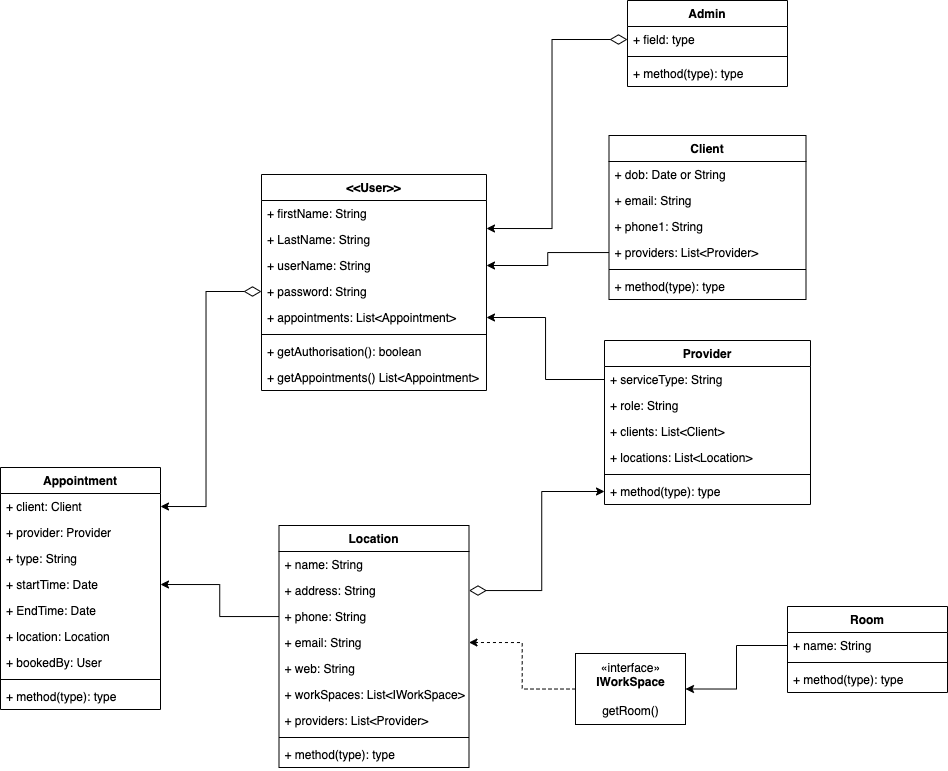

The diagram above was exported from draw.io. Its source (the exported page's mxGraphModel, read from the mxfile embedded in the PNG):
<mxGraphModel dx="1301" dy="948" grid="0" gridSize="10" guides="1" tooltips="1" connect="1" arrows="1" fold="1" page="0" pageScale="1" pageWidth="827" pageHeight="1169" background="#ffffff" math="0" shadow="0">
  <root>
    <mxCell id="WIyWlLk6GJQsqaUBKTNV-0" />
    <mxCell id="WIyWlLk6GJQsqaUBKTNV-1" parent="WIyWlLk6GJQsqaUBKTNV-0" />
    <mxCell id="ranvx-ftQULTVSPU04ak-0" value="Client" style="swimlane;fontStyle=1;align=center;verticalAlign=top;childLayout=stackLayout;horizontal=1;startSize=26;horizontalStack=0;resizeParent=1;resizeParentMax=0;resizeLast=0;collapsible=1;marginBottom=0;" parent="WIyWlLk6GJQsqaUBKTNV-1" vertex="1">
      <mxGeometry x="455.5" y="-238" width="197" height="164" as="geometry" />
    </mxCell>
    <mxCell id="ranvx-ftQULTVSPU04ak-5" value="+ dob: Date or String" style="text;strokeColor=none;fillColor=none;align=left;verticalAlign=top;spacingLeft=4;spacingRight=4;overflow=hidden;rotatable=0;points=[[0,0.5],[1,0.5]];portConstraint=eastwest;" parent="ranvx-ftQULTVSPU04ak-0" vertex="1">
      <mxGeometry y="26" width="197" height="26" as="geometry" />
    </mxCell>
    <mxCell id="ranvx-ftQULTVSPU04ak-6" value="+ email: String " style="text;strokeColor=none;fillColor=none;align=left;verticalAlign=top;spacingLeft=4;spacingRight=4;overflow=hidden;rotatable=0;points=[[0,0.5],[1,0.5]];portConstraint=eastwest;" parent="ranvx-ftQULTVSPU04ak-0" vertex="1">
      <mxGeometry y="52" width="197" height="26" as="geometry" />
    </mxCell>
    <mxCell id="ranvx-ftQULTVSPU04ak-7" value="+ phone1: String" style="text;strokeColor=none;fillColor=none;align=left;verticalAlign=top;spacingLeft=4;spacingRight=4;overflow=hidden;rotatable=0;points=[[0,0.5],[1,0.5]];portConstraint=eastwest;" parent="ranvx-ftQULTVSPU04ak-0" vertex="1">
      <mxGeometry y="78" width="197" height="26" as="geometry" />
    </mxCell>
    <mxCell id="DTFmj2FMbPxQNLOGYcHx-44" value="+ providers: List&lt;Provider&gt;" style="text;strokeColor=none;fillColor=none;align=left;verticalAlign=top;spacingLeft=4;spacingRight=4;overflow=hidden;rotatable=0;points=[[0,0.5],[1,0.5]];portConstraint=eastwest;" vertex="1" parent="ranvx-ftQULTVSPU04ak-0">
      <mxGeometry y="104" width="197" height="26" as="geometry" />
    </mxCell>
    <mxCell id="ranvx-ftQULTVSPU04ak-2" value="" style="line;strokeWidth=1;fillColor=none;align=left;verticalAlign=middle;spacingTop=-1;spacingLeft=3;spacingRight=3;rotatable=0;labelPosition=right;points=[];portConstraint=eastwest;" parent="ranvx-ftQULTVSPU04ak-0" vertex="1">
      <mxGeometry y="130" width="197" height="8" as="geometry" />
    </mxCell>
    <mxCell id="ranvx-ftQULTVSPU04ak-3" value="+ method(type): type" style="text;strokeColor=none;fillColor=none;align=left;verticalAlign=top;spacingLeft=4;spacingRight=4;overflow=hidden;rotatable=0;points=[[0,0.5],[1,0.5]];portConstraint=eastwest;" parent="ranvx-ftQULTVSPU04ak-0" vertex="1">
      <mxGeometry y="138" width="197" height="26" as="geometry" />
    </mxCell>
    <mxCell id="ranvx-ftQULTVSPU04ak-10" value="Appointment" style="swimlane;fontStyle=1;align=center;verticalAlign=top;childLayout=stackLayout;horizontal=1;startSize=26;horizontalStack=0;resizeParent=1;resizeParentMax=0;resizeLast=0;collapsible=1;marginBottom=0;" parent="WIyWlLk6GJQsqaUBKTNV-1" vertex="1">
      <mxGeometry x="-153" y="94" width="160" height="242" as="geometry" />
    </mxCell>
    <mxCell id="ranvx-ftQULTVSPU04ak-11" value="+ client: Client" style="text;strokeColor=none;fillColor=none;align=left;verticalAlign=top;spacingLeft=4;spacingRight=4;overflow=hidden;rotatable=0;points=[[0,0.5],[1,0.5]];portConstraint=eastwest;" parent="ranvx-ftQULTVSPU04ak-10" vertex="1">
      <mxGeometry y="26" width="160" height="26" as="geometry" />
    </mxCell>
    <mxCell id="DTFmj2FMbPxQNLOGYcHx-35" value="+ provider: Provider" style="text;strokeColor=none;fillColor=none;align=left;verticalAlign=top;spacingLeft=4;spacingRight=4;overflow=hidden;rotatable=0;points=[[0,0.5],[1,0.5]];portConstraint=eastwest;" vertex="1" parent="ranvx-ftQULTVSPU04ak-10">
      <mxGeometry y="52" width="160" height="26" as="geometry" />
    </mxCell>
    <mxCell id="ranvx-ftQULTVSPU04ak-14" value="+ type: String" style="text;strokeColor=none;fillColor=none;align=left;verticalAlign=top;spacingLeft=4;spacingRight=4;overflow=hidden;rotatable=0;points=[[0,0.5],[1,0.5]];portConstraint=eastwest;" parent="ranvx-ftQULTVSPU04ak-10" vertex="1">
      <mxGeometry y="78" width="160" height="26" as="geometry" />
    </mxCell>
    <mxCell id="ranvx-ftQULTVSPU04ak-15" value="+ startTime: Date" style="text;strokeColor=none;fillColor=none;align=left;verticalAlign=top;spacingLeft=4;spacingRight=4;overflow=hidden;rotatable=0;points=[[0,0.5],[1,0.5]];portConstraint=eastwest;" parent="ranvx-ftQULTVSPU04ak-10" vertex="1">
      <mxGeometry y="104" width="160" height="26" as="geometry" />
    </mxCell>
    <mxCell id="ranvx-ftQULTVSPU04ak-16" value="+ EndTime: Date" style="text;strokeColor=none;fillColor=none;align=left;verticalAlign=top;spacingLeft=4;spacingRight=4;overflow=hidden;rotatable=0;points=[[0,0.5],[1,0.5]];portConstraint=eastwest;" parent="ranvx-ftQULTVSPU04ak-10" vertex="1">
      <mxGeometry y="130" width="160" height="26" as="geometry" />
    </mxCell>
    <mxCell id="DTFmj2FMbPxQNLOGYcHx-34" value="+ location: Location" style="text;strokeColor=none;fillColor=none;align=left;verticalAlign=top;spacingLeft=4;spacingRight=4;overflow=hidden;rotatable=0;points=[[0,0.5],[1,0.5]];portConstraint=eastwest;" vertex="1" parent="ranvx-ftQULTVSPU04ak-10">
      <mxGeometry y="156" width="160" height="26" as="geometry" />
    </mxCell>
    <mxCell id="DTFmj2FMbPxQNLOGYcHx-49" value="+ bookedBy: User" style="text;strokeColor=none;fillColor=none;align=left;verticalAlign=top;spacingLeft=4;spacingRight=4;overflow=hidden;rotatable=0;points=[[0,0.5],[1,0.5]];portConstraint=eastwest;" vertex="1" parent="ranvx-ftQULTVSPU04ak-10">
      <mxGeometry y="182" width="160" height="26" as="geometry" />
    </mxCell>
    <mxCell id="ranvx-ftQULTVSPU04ak-12" value="" style="line;strokeWidth=1;fillColor=none;align=left;verticalAlign=middle;spacingTop=-1;spacingLeft=3;spacingRight=3;rotatable=0;labelPosition=right;points=[];portConstraint=eastwest;" parent="ranvx-ftQULTVSPU04ak-10" vertex="1">
      <mxGeometry y="208" width="160" height="8" as="geometry" />
    </mxCell>
    <mxCell id="ranvx-ftQULTVSPU04ak-13" value="+ method(type): type" style="text;strokeColor=none;fillColor=none;align=left;verticalAlign=top;spacingLeft=4;spacingRight=4;overflow=hidden;rotatable=0;points=[[0,0.5],[1,0.5]];portConstraint=eastwest;" parent="ranvx-ftQULTVSPU04ak-10" vertex="1">
      <mxGeometry y="216" width="160" height="26" as="geometry" />
    </mxCell>
    <mxCell id="DTFmj2FMbPxQNLOGYcHx-4" value="Provider" style="swimlane;fontStyle=1;align=center;verticalAlign=top;childLayout=stackLayout;horizontal=1;startSize=26;horizontalStack=0;resizeParent=1;resizeParentMax=0;resizeLast=0;collapsible=1;marginBottom=0;" vertex="1" parent="WIyWlLk6GJQsqaUBKTNV-1">
      <mxGeometry x="451" y="-33" width="206" height="164" as="geometry" />
    </mxCell>
    <mxCell id="DTFmj2FMbPxQNLOGYcHx-9" value="+ serviceType: String" style="text;strokeColor=none;fillColor=none;align=left;verticalAlign=top;spacingLeft=4;spacingRight=4;overflow=hidden;rotatable=0;points=[[0,0.5],[1,0.5]];portConstraint=eastwest;" vertex="1" parent="DTFmj2FMbPxQNLOGYcHx-4">
      <mxGeometry y="26" width="206" height="26" as="geometry" />
    </mxCell>
    <mxCell id="DTFmj2FMbPxQNLOGYcHx-11" value="+ role: String" style="text;strokeColor=none;fillColor=none;align=left;verticalAlign=top;spacingLeft=4;spacingRight=4;overflow=hidden;rotatable=0;points=[[0,0.5],[1,0.5]];portConstraint=eastwest;" vertex="1" parent="DTFmj2FMbPxQNLOGYcHx-4">
      <mxGeometry y="52" width="206" height="26" as="geometry" />
    </mxCell>
    <mxCell id="DTFmj2FMbPxQNLOGYcHx-12" value="+ clients: List&lt;Client&gt;" style="text;strokeColor=none;fillColor=none;align=left;verticalAlign=top;spacingLeft=4;spacingRight=4;overflow=hidden;rotatable=0;points=[[0,0.5],[1,0.5]];portConstraint=eastwest;" vertex="1" parent="DTFmj2FMbPxQNLOGYcHx-4">
      <mxGeometry y="78" width="206" height="26" as="geometry" />
    </mxCell>
    <mxCell id="DTFmj2FMbPxQNLOGYcHx-36" value="+ locations: List&lt;Location&gt;" style="text;strokeColor=none;fillColor=none;align=left;verticalAlign=top;spacingLeft=4;spacingRight=4;overflow=hidden;rotatable=0;points=[[0,0.5],[1,0.5]];portConstraint=eastwest;" vertex="1" parent="DTFmj2FMbPxQNLOGYcHx-4">
      <mxGeometry y="104" width="206" height="26" as="geometry" />
    </mxCell>
    <mxCell id="DTFmj2FMbPxQNLOGYcHx-6" value="" style="line;strokeWidth=1;fillColor=none;align=left;verticalAlign=middle;spacingTop=-1;spacingLeft=3;spacingRight=3;rotatable=0;labelPosition=right;points=[];portConstraint=eastwest;" vertex="1" parent="DTFmj2FMbPxQNLOGYcHx-4">
      <mxGeometry y="130" width="206" height="8" as="geometry" />
    </mxCell>
    <mxCell id="DTFmj2FMbPxQNLOGYcHx-7" value="+ method(type): type" style="text;strokeColor=none;fillColor=none;align=left;verticalAlign=top;spacingLeft=4;spacingRight=4;overflow=hidden;rotatable=0;points=[[0,0.5],[1,0.5]];portConstraint=eastwest;" vertex="1" parent="DTFmj2FMbPxQNLOGYcHx-4">
      <mxGeometry y="138" width="206" height="26" as="geometry" />
    </mxCell>
    <mxCell id="DTFmj2FMbPxQNLOGYcHx-14" value="Location" style="swimlane;fontStyle=1;align=center;verticalAlign=top;childLayout=stackLayout;horizontal=1;startSize=26;horizontalStack=0;resizeParent=1;resizeParentMax=0;resizeLast=0;collapsible=1;marginBottom=0;" vertex="1" parent="WIyWlLk6GJQsqaUBKTNV-1">
      <mxGeometry x="125.5" y="152" width="190" height="242" as="geometry" />
    </mxCell>
    <mxCell id="DTFmj2FMbPxQNLOGYcHx-15" value="+ name: String" style="text;strokeColor=none;fillColor=none;align=left;verticalAlign=top;spacingLeft=4;spacingRight=4;overflow=hidden;rotatable=0;points=[[0,0.5],[1,0.5]];portConstraint=eastwest;" vertex="1" parent="DTFmj2FMbPxQNLOGYcHx-14">
      <mxGeometry y="26" width="190" height="26" as="geometry" />
    </mxCell>
    <mxCell id="DTFmj2FMbPxQNLOGYcHx-18" value="+ address: String" style="text;strokeColor=none;fillColor=none;align=left;verticalAlign=top;spacingLeft=4;spacingRight=4;overflow=hidden;rotatable=0;points=[[0,0.5],[1,0.5]];portConstraint=eastwest;" vertex="1" parent="DTFmj2FMbPxQNLOGYcHx-14">
      <mxGeometry y="52" width="190" height="26" as="geometry" />
    </mxCell>
    <mxCell id="DTFmj2FMbPxQNLOGYcHx-19" value="+ phone: String" style="text;strokeColor=none;fillColor=none;align=left;verticalAlign=top;spacingLeft=4;spacingRight=4;overflow=hidden;rotatable=0;points=[[0,0.5],[1,0.5]];portConstraint=eastwest;" vertex="1" parent="DTFmj2FMbPxQNLOGYcHx-14">
      <mxGeometry y="78" width="190" height="26" as="geometry" />
    </mxCell>
    <mxCell id="DTFmj2FMbPxQNLOGYcHx-20" value="+ email: String" style="text;strokeColor=none;fillColor=none;align=left;verticalAlign=top;spacingLeft=4;spacingRight=4;overflow=hidden;rotatable=0;points=[[0,0.5],[1,0.5]];portConstraint=eastwest;" vertex="1" parent="DTFmj2FMbPxQNLOGYcHx-14">
      <mxGeometry y="104" width="190" height="26" as="geometry" />
    </mxCell>
    <mxCell id="DTFmj2FMbPxQNLOGYcHx-21" value="+ web: String" style="text;strokeColor=none;fillColor=none;align=left;verticalAlign=top;spacingLeft=4;spacingRight=4;overflow=hidden;rotatable=0;points=[[0,0.5],[1,0.5]];portConstraint=eastwest;" vertex="1" parent="DTFmj2FMbPxQNLOGYcHx-14">
      <mxGeometry y="130" width="190" height="26" as="geometry" />
    </mxCell>
    <mxCell id="DTFmj2FMbPxQNLOGYcHx-22" value="+ workSpaces: List&lt;IWorkSpace&gt;" style="text;strokeColor=none;fillColor=none;align=left;verticalAlign=top;spacingLeft=4;spacingRight=4;overflow=hidden;rotatable=0;points=[[0,0.5],[1,0.5]];portConstraint=eastwest;" vertex="1" parent="DTFmj2FMbPxQNLOGYcHx-14">
      <mxGeometry y="156" width="190" height="26" as="geometry" />
    </mxCell>
    <mxCell id="DTFmj2FMbPxQNLOGYcHx-23" value="+ providers: List&lt;Provider&gt;" style="text;strokeColor=none;fillColor=none;align=left;verticalAlign=top;spacingLeft=4;spacingRight=4;overflow=hidden;rotatable=0;points=[[0,0.5],[1,0.5]];portConstraint=eastwest;" vertex="1" parent="DTFmj2FMbPxQNLOGYcHx-14">
      <mxGeometry y="182" width="190" height="26" as="geometry" />
    </mxCell>
    <mxCell id="DTFmj2FMbPxQNLOGYcHx-16" value="" style="line;strokeWidth=1;fillColor=none;align=left;verticalAlign=middle;spacingTop=-1;spacingLeft=3;spacingRight=3;rotatable=0;labelPosition=right;points=[];portConstraint=eastwest;" vertex="1" parent="DTFmj2FMbPxQNLOGYcHx-14">
      <mxGeometry y="208" width="190" height="8" as="geometry" />
    </mxCell>
    <mxCell id="DTFmj2FMbPxQNLOGYcHx-17" value="+ method(type): type" style="text;strokeColor=none;fillColor=none;align=left;verticalAlign=top;spacingLeft=4;spacingRight=4;overflow=hidden;rotatable=0;points=[[0,0.5],[1,0.5]];portConstraint=eastwest;" vertex="1" parent="DTFmj2FMbPxQNLOGYcHx-14">
      <mxGeometry y="216" width="190" height="26" as="geometry" />
    </mxCell>
    <mxCell id="DTFmj2FMbPxQNLOGYcHx-30" style="edgeStyle=orthogonalEdgeStyle;rounded=0;orthogonalLoop=1;jettySize=auto;html=1;entryX=1;entryY=0.5;entryDx=0;entryDy=0;dashed=1;" edge="1" parent="WIyWlLk6GJQsqaUBKTNV-1" source="DTFmj2FMbPxQNLOGYcHx-24" target="DTFmj2FMbPxQNLOGYcHx-20">
      <mxGeometry relative="1" as="geometry" />
    </mxCell>
    <mxCell id="DTFmj2FMbPxQNLOGYcHx-24" value="«interface»&lt;br&gt;&lt;b&gt;IWorkSpace&lt;/b&gt;&lt;br&gt;&lt;br&gt;getRoom()" style="html=1;" vertex="1" parent="WIyWlLk6GJQsqaUBKTNV-1">
      <mxGeometry x="422" y="280" width="110" height="71" as="geometry" />
    </mxCell>
    <mxCell id="DTFmj2FMbPxQNLOGYcHx-25" value="Room" style="swimlane;fontStyle=1;align=center;verticalAlign=top;childLayout=stackLayout;horizontal=1;startSize=26;horizontalStack=0;resizeParent=1;resizeParentMax=0;resizeLast=0;collapsible=1;marginBottom=0;" vertex="1" parent="WIyWlLk6GJQsqaUBKTNV-1">
      <mxGeometry x="634" y="233" width="160" height="86" as="geometry" />
    </mxCell>
    <mxCell id="DTFmj2FMbPxQNLOGYcHx-26" value="+ name: String" style="text;strokeColor=none;fillColor=none;align=left;verticalAlign=top;spacingLeft=4;spacingRight=4;overflow=hidden;rotatable=0;points=[[0,0.5],[1,0.5]];portConstraint=eastwest;" vertex="1" parent="DTFmj2FMbPxQNLOGYcHx-25">
      <mxGeometry y="26" width="160" height="26" as="geometry" />
    </mxCell>
    <mxCell id="DTFmj2FMbPxQNLOGYcHx-27" value="" style="line;strokeWidth=1;fillColor=none;align=left;verticalAlign=middle;spacingTop=-1;spacingLeft=3;spacingRight=3;rotatable=0;labelPosition=right;points=[];portConstraint=eastwest;" vertex="1" parent="DTFmj2FMbPxQNLOGYcHx-25">
      <mxGeometry y="52" width="160" height="8" as="geometry" />
    </mxCell>
    <mxCell id="DTFmj2FMbPxQNLOGYcHx-28" value="+ method(type): type" style="text;strokeColor=none;fillColor=none;align=left;verticalAlign=top;spacingLeft=4;spacingRight=4;overflow=hidden;rotatable=0;points=[[0,0.5],[1,0.5]];portConstraint=eastwest;" vertex="1" parent="DTFmj2FMbPxQNLOGYcHx-25">
      <mxGeometry y="60" width="160" height="26" as="geometry" />
    </mxCell>
    <mxCell id="DTFmj2FMbPxQNLOGYcHx-37" value="&lt;&lt;User&gt;&gt;" style="swimlane;fontStyle=1;align=center;verticalAlign=top;childLayout=stackLayout;horizontal=1;startSize=26;horizontalStack=0;resizeParent=1;resizeParentMax=0;resizeLast=0;collapsible=1;marginBottom=0;" vertex="1" parent="WIyWlLk6GJQsqaUBKTNV-1">
      <mxGeometry x="108" y="-199" width="225" height="216" as="geometry" />
    </mxCell>
    <mxCell id="DTFmj2FMbPxQNLOGYcHx-5" value="+ firstName: String" style="text;strokeColor=none;fillColor=none;align=left;verticalAlign=top;spacingLeft=4;spacingRight=4;overflow=hidden;rotatable=0;points=[[0,0.5],[1,0.5]];portConstraint=eastwest;" vertex="1" parent="DTFmj2FMbPxQNLOGYcHx-37">
      <mxGeometry y="26" width="225" height="26" as="geometry" />
    </mxCell>
    <mxCell id="DTFmj2FMbPxQNLOGYcHx-8" value="+ LastName: String" style="text;strokeColor=none;fillColor=none;align=left;verticalAlign=top;spacingLeft=4;spacingRight=4;overflow=hidden;rotatable=0;points=[[0,0.5],[1,0.5]];portConstraint=eastwest;" vertex="1" parent="DTFmj2FMbPxQNLOGYcHx-37">
      <mxGeometry y="52" width="225" height="26" as="geometry" />
    </mxCell>
    <mxCell id="DTFmj2FMbPxQNLOGYcHx-41" value="+ userName: String" style="text;strokeColor=none;fillColor=none;align=left;verticalAlign=top;spacingLeft=4;spacingRight=4;overflow=hidden;rotatable=0;points=[[0,0.5],[1,0.5]];portConstraint=eastwest;" vertex="1" parent="DTFmj2FMbPxQNLOGYcHx-37">
      <mxGeometry y="78" width="225" height="26" as="geometry" />
    </mxCell>
    <mxCell id="DTFmj2FMbPxQNLOGYcHx-42" value="+ password: String" style="text;strokeColor=none;fillColor=none;align=left;verticalAlign=top;spacingLeft=4;spacingRight=4;overflow=hidden;rotatable=0;points=[[0,0.5],[1,0.5]];portConstraint=eastwest;" vertex="1" parent="DTFmj2FMbPxQNLOGYcHx-37">
      <mxGeometry y="104" width="225" height="26" as="geometry" />
    </mxCell>
    <mxCell id="ranvx-ftQULTVSPU04ak-8" value="+ appointments: List&lt;Appointment&gt;" style="text;strokeColor=none;fillColor=none;align=left;verticalAlign=top;spacingLeft=4;spacingRight=4;overflow=hidden;rotatable=0;points=[[0,0.5],[1,0.5]];portConstraint=eastwest;" parent="DTFmj2FMbPxQNLOGYcHx-37" vertex="1">
      <mxGeometry y="130" width="225" height="26" as="geometry" />
    </mxCell>
    <mxCell id="DTFmj2FMbPxQNLOGYcHx-39" value="" style="line;strokeWidth=1;fillColor=none;align=left;verticalAlign=middle;spacingTop=-1;spacingLeft=3;spacingRight=3;rotatable=0;labelPosition=right;points=[];portConstraint=eastwest;" vertex="1" parent="DTFmj2FMbPxQNLOGYcHx-37">
      <mxGeometry y="156" width="225" height="8" as="geometry" />
    </mxCell>
    <mxCell id="DTFmj2FMbPxQNLOGYcHx-40" value="+ getAuthorisation(): boolean" style="text;strokeColor=none;fillColor=none;align=left;verticalAlign=top;spacingLeft=4;spacingRight=4;overflow=hidden;rotatable=0;points=[[0,0.5],[1,0.5]];portConstraint=eastwest;" vertex="1" parent="DTFmj2FMbPxQNLOGYcHx-37">
      <mxGeometry y="164" width="225" height="26" as="geometry" />
    </mxCell>
    <mxCell id="DTFmj2FMbPxQNLOGYcHx-45" value="+ getAppointments() List&lt;Appointment&gt;" style="text;strokeColor=none;fillColor=none;align=left;verticalAlign=top;spacingLeft=4;spacingRight=4;overflow=hidden;rotatable=0;points=[[0,0.5],[1,0.5]];portConstraint=eastwest;" vertex="1" parent="DTFmj2FMbPxQNLOGYcHx-37">
      <mxGeometry y="190" width="225" height="26" as="geometry" />
    </mxCell>
    <mxCell id="DTFmj2FMbPxQNLOGYcHx-48" style="edgeStyle=orthogonalEdgeStyle;rounded=0;orthogonalLoop=1;jettySize=auto;html=1;entryX=1;entryY=0.5;entryDx=0;entryDy=0;startArrow=diamondThin;startFill=0;endSize=6;startSize=15;targetPerimeterSpacing=0;strokeWidth=1;" edge="1" parent="WIyWlLk6GJQsqaUBKTNV-1" source="DTFmj2FMbPxQNLOGYcHx-42" target="ranvx-ftQULTVSPU04ak-11">
      <mxGeometry relative="1" as="geometry" />
    </mxCell>
    <mxCell id="DTFmj2FMbPxQNLOGYcHx-50" value="Admin" style="swimlane;fontStyle=1;align=center;verticalAlign=top;childLayout=stackLayout;horizontal=1;startSize=26;horizontalStack=0;resizeParent=1;resizeParentMax=0;resizeLast=0;collapsible=1;marginBottom=0;" vertex="1" parent="WIyWlLk6GJQsqaUBKTNV-1">
      <mxGeometry x="474" y="-373" width="160" height="86" as="geometry" />
    </mxCell>
    <mxCell id="DTFmj2FMbPxQNLOGYcHx-51" value="+ field: type" style="text;strokeColor=none;fillColor=none;align=left;verticalAlign=top;spacingLeft=4;spacingRight=4;overflow=hidden;rotatable=0;points=[[0,0.5],[1,0.5]];portConstraint=eastwest;" vertex="1" parent="DTFmj2FMbPxQNLOGYcHx-50">
      <mxGeometry y="26" width="160" height="26" as="geometry" />
    </mxCell>
    <mxCell id="DTFmj2FMbPxQNLOGYcHx-52" value="" style="line;strokeWidth=1;fillColor=none;align=left;verticalAlign=middle;spacingTop=-1;spacingLeft=3;spacingRight=3;rotatable=0;labelPosition=right;points=[];portConstraint=eastwest;" vertex="1" parent="DTFmj2FMbPxQNLOGYcHx-50">
      <mxGeometry y="52" width="160" height="8" as="geometry" />
    </mxCell>
    <mxCell id="DTFmj2FMbPxQNLOGYcHx-53" value="+ method(type): type" style="text;strokeColor=none;fillColor=none;align=left;verticalAlign=top;spacingLeft=4;spacingRight=4;overflow=hidden;rotatable=0;points=[[0,0.5],[1,0.5]];portConstraint=eastwest;" vertex="1" parent="DTFmj2FMbPxQNLOGYcHx-50">
      <mxGeometry y="60" width="160" height="26" as="geometry" />
    </mxCell>
    <mxCell id="DTFmj2FMbPxQNLOGYcHx-55" style="edgeStyle=orthogonalEdgeStyle;rounded=0;orthogonalLoop=1;jettySize=auto;html=1;entryX=1;entryY=0.25;entryDx=0;entryDy=0;startArrow=diamondThin;startFill=0;startSize=15;endSize=6;targetPerimeterSpacing=0;strokeWidth=1;" edge="1" parent="WIyWlLk6GJQsqaUBKTNV-1" source="DTFmj2FMbPxQNLOGYcHx-51" target="DTFmj2FMbPxQNLOGYcHx-37">
      <mxGeometry relative="1" as="geometry" />
    </mxCell>
    <mxCell id="DTFmj2FMbPxQNLOGYcHx-58" style="edgeStyle=orthogonalEdgeStyle;rounded=0;orthogonalLoop=1;jettySize=auto;html=1;entryX=1;entryY=0.5;entryDx=0;entryDy=0;startArrow=none;startFill=0;startSize=15;endSize=6;targetPerimeterSpacing=0;strokeWidth=1;" edge="1" parent="WIyWlLk6GJQsqaUBKTNV-1" source="DTFmj2FMbPxQNLOGYcHx-44" target="DTFmj2FMbPxQNLOGYcHx-41">
      <mxGeometry relative="1" as="geometry" />
    </mxCell>
    <mxCell id="DTFmj2FMbPxQNLOGYcHx-59" style="edgeStyle=orthogonalEdgeStyle;rounded=0;orthogonalLoop=1;jettySize=auto;html=1;entryX=1;entryY=0.5;entryDx=0;entryDy=0;startArrow=none;startFill=0;startSize=15;endSize=6;targetPerimeterSpacing=0;strokeWidth=1;" edge="1" parent="WIyWlLk6GJQsqaUBKTNV-1" source="DTFmj2FMbPxQNLOGYcHx-9" target="ranvx-ftQULTVSPU04ak-8">
      <mxGeometry relative="1" as="geometry" />
    </mxCell>
    <mxCell id="DTFmj2FMbPxQNLOGYcHx-61" style="edgeStyle=orthogonalEdgeStyle;rounded=0;orthogonalLoop=1;jettySize=auto;html=1;entryX=0;entryY=0.5;entryDx=0;entryDy=0;startArrow=diamondThin;startFill=0;startSize=15;endSize=6;targetPerimeterSpacing=0;strokeWidth=1;" edge="1" parent="WIyWlLk6GJQsqaUBKTNV-1" source="DTFmj2FMbPxQNLOGYcHx-18" target="DTFmj2FMbPxQNLOGYcHx-7">
      <mxGeometry relative="1" as="geometry" />
    </mxCell>
    <mxCell id="DTFmj2FMbPxQNLOGYcHx-62" style="edgeStyle=orthogonalEdgeStyle;rounded=0;orthogonalLoop=1;jettySize=auto;html=1;entryX=1;entryY=0.5;entryDx=0;entryDy=0;startArrow=none;startFill=0;startSize=15;endSize=6;targetPerimeterSpacing=0;strokeWidth=1;" edge="1" parent="WIyWlLk6GJQsqaUBKTNV-1" source="DTFmj2FMbPxQNLOGYcHx-19" target="ranvx-ftQULTVSPU04ak-15">
      <mxGeometry relative="1" as="geometry" />
    </mxCell>
    <mxCell id="DTFmj2FMbPxQNLOGYcHx-63" style="edgeStyle=orthogonalEdgeStyle;rounded=0;orthogonalLoop=1;jettySize=auto;html=1;entryX=1;entryY=0.5;entryDx=0;entryDy=0;startArrow=none;startFill=0;startSize=15;endSize=6;targetPerimeterSpacing=0;strokeWidth=1;" edge="1" parent="WIyWlLk6GJQsqaUBKTNV-1" source="DTFmj2FMbPxQNLOGYcHx-26" target="DTFmj2FMbPxQNLOGYcHx-24">
      <mxGeometry relative="1" as="geometry" />
    </mxCell>
  </root>
</mxGraphModel>